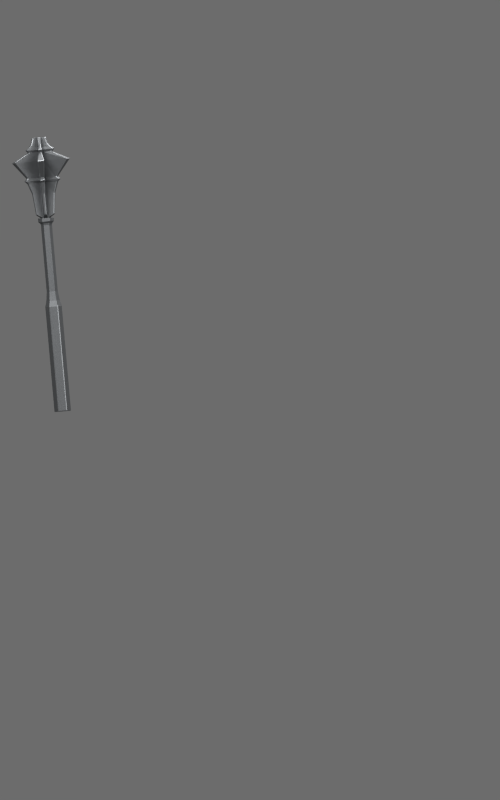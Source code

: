 # Source: mace_f.blend  (saved by Blender 4.5.92; exported with 4.5.12 LTS)
import bpy
from mathutils import Matrix  # noqa: F401  (used for matrix-valued properties, if any)

bpy.ops.wm.read_factory_settings(use_empty=True)
scene = bpy.context.scene
scene.name = 'Scene'

# ---- collections
col_collection_1 = bpy.data.collections.new('Collection 1'); scene.collection.children.link(col_collection_1)

# ---- materials (node trees are filled in below, after node groups)
mat_fixed_dark_iron = bpy.data.materials.new('fixed dark iron')
mat_fixed_worn_steel = bpy.data.materials.new('fixed worn steel')

# ---- material node trees
mat_fixed_dark_iron.use_nodes = True; mat_fixed_dark_iron.node_tree.nodes.clear()
_N = mat_fixed_dark_iron.node_tree.nodes; _L = mat_fixed_dark_iron.node_tree.links
n0 = _N.new('ShaderNodeBsdfPrincipled'); n0.name = 'Principled BSDF'; n0.location = (-200, 100)
n0.inputs[0].default_value = (0.115, 0.12, 0.125, 1.0)
n0.inputs[1].default_value = 0.75
n0.inputs[2].default_value = 0.57
n1 = _N.new('ShaderNodeOutputMaterial'); n1.name = 'Material Output'; n1.location = (200, 100)
n2 = _N.new('ShaderNodeTexCoord'); n2.name = 'Texture Coordinate'; n2.location = (0, 0)
n3 = _N.new('ShaderNodeTexNoise'); n3.name = 'Noise Texture'; n3.location = (0, 0)
n3.inputs[2].default_value = 150.0
n3.inputs[3].default_value = 3.0
n4 = _N.new('ShaderNodeBump'); n4.name = 'Bump'; n4.location = (0, 0)
n4.inputs[0].default_value = 0.12
n4.inputs[1].default_value = 0.00015
_L.new(n0.outputs[0], n1.inputs[0])
_L.new(n2.outputs[0], n3.inputs[0])
_L.new(n3.outputs[0], n4.inputs[3])
_L.new(n4.outputs[0], n0.inputs[5])
n1.is_active_output = True
mat_fixed_worn_steel.use_nodes = True; mat_fixed_worn_steel.node_tree.nodes.clear()
_N = mat_fixed_worn_steel.node_tree.nodes; _L = mat_fixed_worn_steel.node_tree.links
n0 = _N.new('ShaderNodeBsdfPrincipled'); n0.name = 'Principled BSDF'; n0.location = (-200, 100)
n0.inputs[0].default_value = (0.24, 0.25, 0.26, 1.0)
n0.inputs[1].default_value = 0.85
n0.inputs[2].default_value = 0.43
n1 = _N.new('ShaderNodeOutputMaterial'); n1.name = 'Material Output'; n1.location = (200, 100)
n2 = _N.new('ShaderNodeTexCoord'); n2.name = 'Texture Coordinate'; n2.location = (0, 0)
n3 = _N.new('ShaderNodeTexNoise'); n3.name = 'Noise Texture'; n3.location = (0, 0)
n3.inputs[2].default_value = 150.0
n3.inputs[3].default_value = 3.0
n4 = _N.new('ShaderNodeBump'); n4.name = 'Bump'; n4.location = (0, 0)
n4.inputs[0].default_value = 0.12
n4.inputs[1].default_value = 0.00015
_L.new(n0.outputs[0], n1.inputs[0])
_L.new(n2.outputs[0], n3.inputs[0])
_L.new(n3.outputs[0], n4.inputs[3])
_L.new(n4.outputs[0], n0.inputs[5])
n1.is_active_output = True

# ---- world
world_studio = bpy.data.worlds.new('studio'); scene.world = world_studio
world_studio.use_nodes = True; world_studio.node_tree.nodes.clear()
_N = world_studio.node_tree.nodes; _L = world_studio.node_tree.links
n0 = _N.new('ShaderNodeBackground'); n0.name = 'Background'; n0.location = (-200, 100)
n0.inputs[0].default_value = (0.3, 0.3, 0.3, 1.0)
n0.inputs[1].default_value = 0.5
n1 = _N.new('ShaderNodeOutputWorld'); n1.name = 'World Output'; n1.location = (200, 100)
_L.new(n0.outputs[0], n1.inputs[0])
n1.is_active_output = True

# ---- cameras
cam_front_paperdoll = bpy.data.cameras.new('front paperdoll')
cam_front_paperdoll.type = 'ORTHO'
cam_front_paperdoll.ortho_scale = 1.886

# ---- lights
light_key = bpy.data.lights.new('key', 'AREA')
light_key.energy = 150.0
light_key.shape = 'DISK'
light_key.size = 2.5
light_fill = bpy.data.lights.new('fill', 'AREA')
light_fill.energy = 65.0
light_fill.shape = 'DISK'
light_fill.size = 3.0
light_top = bpy.data.lights.new('top', 'AREA')
light_top.energy = 60.0
light_top.shape = 'DISK'
light_top.size = 2.0

# ---- meshes
me_mace_real_source_mesh = bpy.data.meshes.new('mace_real_source_mesh')
me_mace_real_source_mesh.from_pydata([(-0.4728, -0.07848, 1.199), (-0.4794, -0.09, 1.199), (-0.4728, -0.1015, 1.199), (-0.4596, -0.1015, 1.201), (-0.4529, -0.09, 1.201), (-0.4596, -0.07848, 1.201), (-0.4865, -0.07848, 1.356), (-0.4931, -0.09, 1.356), (-0.4865, -0.1015, 1.356), (-0.4733, -0.1015, 1.357), (-0.4667, -0.09, 1.358), (-0.4733, -0.07848, 1.357), (-0.4723, -0.07614, 1.178), (-0.4563, -0.07614, 1.179), (-0.4484, -0.09, 1.18), (-0.4563, -0.1039, 1.179), (-0.4723, -0.1039, 1.178), (-0.4802, -0.09, 1.177), (-0.4875, -0.07733, 1.36), (-0.4948, -0.09, 1.36), (-0.4875, -0.1027, 1.36), (-0.473, -0.1027, 1.362), (-0.4657, -0.09, 1.362), (-0.473, -0.07733, 1.362), (-0.49, -0.0737, 1.364), (-0.4994, -0.09, 1.363), (-0.49, -0.1063, 1.364), (-0.4712, -0.1063, 1.366), (-0.4619, -0.09, 1.367), (-0.4712, -0.0737, 1.366), (-0.4907, -0.0737, 1.372), (-0.5001, -0.09, 1.372), (-0.4907, -0.1063, 1.372), (-0.472, -0.1063, 1.374), (-0.4626, -0.09, 1.375), (-0.472, -0.0737, 1.374), (-0.4867, -0.08071, 1.373), (-0.492, -0.09, 1.372), (-0.4867, -0.09929, 1.373), (-0.476, -0.09929, 1.374), (-0.4706, -0.09, 1.374), (-0.476, -0.08071, 1.374), (-0.4917, -0.08071, 1.431), (-0.4971, -0.09, 1.43), (-0.4917, -0.09929, 1.431), (-0.4811, -0.09929, 1.432), (-0.4757, -0.09, 1.432), (-0.4811, -0.08071, 1.432), (-0.4833, -0.08071, 1.457), (-0.4779, -0.09, 1.457), (-0.4833, -0.09929, 1.457), (-0.494, -0.09929, 1.456), (-0.4993, -0.09, 1.456), (-0.494, -0.08071, 1.456), (-0.4816, -0.07685, 1.463), (-0.474, -0.09, 1.464), (-0.4816, -0.1032, 1.463), (-0.4967, -0.1032, 1.462), (-0.5043, -0.09, 1.461), (-0.4967, -0.07685, 1.462), (-0.4843, -0.08071, 1.469), (-0.479, -0.09, 1.47), (-0.4843, -0.09929, 1.469), (-0.495, -0.09929, 1.468), (-0.5004, -0.09, 1.468), (-0.495, -0.08071, 1.468), (-0.4878, -0.08071, 1.509), (-0.4825, -0.09, 1.509), (-0.4878, -0.09929, 1.509), (-0.4985, -0.09929, 1.508), (-0.5038, -0.09, 1.507), (-0.4985, -0.08071, 1.508), (-0.4896, -0.08071, 1.529), (-0.4842, -0.09, 1.53), (-0.4896, -0.09929, 1.529), (-0.5003, -0.09929, 1.528), (-0.5056, -0.09, 1.528), (-0.5003, -0.08071, 1.528), (-0.4881, -0.07723, 1.535), (-0.4808, -0.09, 1.536), (-0.4881, -0.1028, 1.535), (-0.5028, -0.1028, 1.534), (-0.5102, -0.09, 1.533), (-0.5028, -0.07723, 1.534), (-0.4906, -0.08071, 1.541), (-0.4853, -0.09, 1.542), (-0.4906, -0.09929, 1.541), (-0.5013, -0.09929, 1.54), (-0.5067, -0.09, 1.54), (-0.5013, -0.08071, 1.54), (-0.4926, -0.08071, 1.564), (-0.4873, -0.09, 1.564), (-0.4926, -0.09929, 1.564), (-0.5033, -0.09929, 1.563), (-0.5086, -0.09, 1.562), (-0.5033, -0.08071, 1.563), (-0.5073, -0.09, 1.546), (-0.5019, -0.08071, 1.547), (-0.4859, -0.09, 1.548), (-0.4912, -0.09929, 1.548), (-0.4912, -0.08071, 1.548), (-0.5019, -0.09929, 1.547), (-0.4729, -0.07331, 1.166), (-0.4738, -0.07366, 1.164), (-0.4718, -0.07255, 1.164), (-0.4825, -0.08889, 1.163), (-0.4825, -0.09, 1.165), (-0.4825, -0.09111, 1.163), (-0.4738, -0.1063, 1.164), (-0.4729, -0.1067, 1.166), (-0.4718, -0.1074, 1.164), (-0.4543, -0.1074, 1.165), (-0.4537, -0.1067, 1.168), (-0.4524, -0.1063, 1.166), (-0.4437, -0.09111, 1.166), (-0.4441, -0.09, 1.169), (-0.4437, -0.08889, 1.166), (-0.4524, -0.07366, 1.166), (-0.4537, -0.07331, 1.168), (-0.4543, -0.07255, 1.165), (-0.4523, -0.07366, 0.9179), (-0.4503, -0.07468, 0.9165), (-0.4503, -0.07255, 0.9181), (-0.4597, -0.09, 0.9157), (-0.461, -0.08889, 0.9171), (-0.461, -0.09111, 0.9171), (-0.4506, -0.1059, 0.9165), (-0.4523, -0.1063, 0.9179), (-0.4503, -0.1074, 0.9181), (-0.4326, -0.1053, 0.918), (-0.4328, -0.1074, 0.9196), (-0.4309, -0.1063, 0.9198), (-0.4232, -0.09, 0.9189), (-0.4221, -0.09111, 0.9205), (-0.4221, -0.08889, 0.9205), (-0.4323, -0.07412, 0.9181), (-0.4309, -0.07366, 0.9198), (-0.4328, -0.07255, 0.9196), (-0.4599, -0.07851, 1.385), (-0.4601, -0.08068, 1.383), (-0.463, -0.07562, 1.383), (-0.4611, -0.07636, 1.385), (-0.4594, -0.07831, 1.433), (-0.459, -0.07624, 1.433), (-0.4608, -0.07309, 1.433), (-0.4628, -0.07238, 1.433), (-0.5045, -0.1015, 1.381), (-0.5039, -0.09932, 1.379), (-0.501, -0.1044, 1.38), (-0.5033, -0.1036, 1.381), (-0.5134, -0.1017, 1.429), (-0.5138, -0.1038, 1.429), (-0.5119, -0.1069, 1.429), (-0.51, -0.1076, 1.429), (-0.4611, -0.1036, 1.385), (-0.463, -0.1044, 1.383), (-0.4601, -0.09932, 1.383), (-0.4599, -0.1015, 1.385), (-0.4628, -0.1076, 1.433), (-0.4608, -0.1069, 1.433), (-0.459, -0.1038, 1.433), (-0.4594, -0.1017, 1.433), (-0.5033, -0.07636, 1.381), (-0.501, -0.07562, 1.38), (-0.5039, -0.08068, 1.379), (-0.5045, -0.07851, 1.381), (-0.51, -0.07238, 1.429), (-0.5119, -0.07309, 1.429), (-0.5138, -0.07624, 1.429), (-0.5134, -0.07831, 1.429), (-0.4834, -0.1151, 1.383), (-0.4849, -0.1137, 1.381), (-0.4791, -0.1137, 1.381), (-0.481, -0.1151, 1.383), (-0.4898, -0.1193, 1.431), (-0.4882, -0.1207, 1.431), (-0.4846, -0.1207, 1.431), (-0.483, -0.1193, 1.431), (-0.4849, -0.06629, 1.381), (-0.4834, -0.06487, 1.383), (-0.481, -0.06487, 1.383), (-0.4791, -0.06629, 1.381), (-0.4882, -0.05933, 1.431), (-0.4898, -0.06069, 1.431), (-0.483, -0.06069, 1.431), (-0.4846, -0.05933, 1.431), (-0.4857, -0.04958, 1.457), (-0.4843, -0.05106, 1.457), (-0.493, -0.05106, 1.456), (-0.4915, -0.04958, 1.456), (-0.4843, -0.1289, 1.457), (-0.4858, -0.1298, 1.456), (-0.4857, -0.1311, 1.458), (-0.4917, -0.1311, 1.457), (-0.4913, -0.1298, 1.455), (-0.493, -0.1289, 1.456), (-0.5244, -0.07433, 1.453), (-0.5249, -0.07231, 1.453), (-0.5249, -0.07231, 1.453), (-0.522, -0.06727, 1.453), (-0.522, -0.06727, 1.453), (-0.52, -0.06673, 1.454), (-0.4528, -0.1057, 1.46), (-0.4523, -0.1077, 1.46), (-0.4552, -0.1127, 1.459), (-0.4572, -0.1133, 1.459), (-0.52, -0.1133, 1.454), (-0.522, -0.1127, 1.453), (-0.5249, -0.1077, 1.453), (-0.5244, -0.1057, 1.453), (-0.4572, -0.06673, 1.459), (-0.4552, -0.06727, 1.459), (-0.4523, -0.07231, 1.46), (-0.4528, -0.07433, 1.46), (-0.4839, -0.04338, 1.463), (-0.4856, -0.04357, 1.464), (-0.4854, -0.04357, 1.462), (-0.4927, -0.04357, 1.461), (-0.4928, -0.04357, 1.463), (-0.4944, -0.04338, 1.462), (-0.4854, -0.1364, 1.462), (-0.4856, -0.1364, 1.464), (-0.4839, -0.1366, 1.463), (-0.4944, -0.1366, 1.462), (-0.4928, -0.1364, 1.463), (-0.4927, -0.1364, 1.461), (-0.5309, -0.06992, 1.458), (-0.5311, -0.06992, 1.46), (-0.532, -0.07125, 1.459), (-0.5267, -0.06213, 1.459), (-0.5275, -0.06365, 1.46), (-0.5273, -0.06365, 1.458), (-0.4472, -0.1101, 1.465), (-0.4474, -0.1101, 1.467), (-0.4463, -0.1088, 1.466), (-0.4515, -0.1179, 1.466), (-0.451, -0.1163, 1.467), (-0.4508, -0.1163, 1.465), (-0.5273, -0.1163, 1.458), (-0.5275, -0.1163, 1.46), (-0.5267, -0.1179, 1.459), (-0.532, -0.1088, 1.459), (-0.5311, -0.1101, 1.46), (-0.5309, -0.1101, 1.458), (-0.4508, -0.06365, 1.465), (-0.451, -0.06365, 1.467), (-0.4515, -0.06213, 1.466), (-0.4463, -0.07125, 1.466), (-0.4474, -0.06992, 1.467), (-0.4472, -0.06992, 1.465), (-0.4853, -0.05106, 1.469), (-0.4867, -0.04866, 1.469), (-0.4927, -0.04866, 1.468), (-0.494, -0.05106, 1.468), (-0.4867, -0.1313, 1.469), (-0.4853, -0.1289, 1.469), (-0.494, -0.1289, 1.468), (-0.4927, -0.1313, 1.468), (-0.5268, -0.07192, 1.465), (-0.5255, -0.07433, 1.465), (-0.5211, -0.06673, 1.466), (-0.5239, -0.06674, 1.466), (-0.4525, -0.1081, 1.472), (-0.4539, -0.1057, 1.472), (-0.4583, -0.1133, 1.471), (-0.4555, -0.1133, 1.472), (-0.5239, -0.1133, 1.466), (-0.5211, -0.1133, 1.466), (-0.5255, -0.1057, 1.465), (-0.5268, -0.1081, 1.465), (-0.4555, -0.06674, 1.472), (-0.4583, -0.06673, 1.471), (-0.4539, -0.07433, 1.472), (-0.4525, -0.07192, 1.472), (-0.485, -0.01537, 1.509), (-0.4867, -0.01585, 1.51), (-0.4866, -0.01538, 1.508), (-0.4995, -0.01538, 1.506), (-0.4997, -0.01585, 1.509), (-0.5013, -0.01537, 1.508), (-0.4866, -0.1646, 1.508), (-0.4867, -0.1642, 1.51), (-0.485, -0.1646, 1.509), (-0.5013, -0.1646, 1.508), (-0.4997, -0.1642, 1.509), (-0.4995, -0.1646, 1.506), (-0.5606, -0.05833, 1.501), (-0.5604, -0.05857, 1.503), (-0.5616, -0.05975, 1.502), (-0.5535, -0.04562, 1.503), (-0.554, -0.04728, 1.504), (-0.5542, -0.04706, 1.502), (-0.4254, -0.1217, 1.513), (-0.426, -0.1214, 1.515), (-0.4247, -0.1203, 1.514), (-0.4328, -0.1344, 1.514), (-0.4325, -0.1327, 1.514), (-0.4319, -0.1329, 1.512), (-0.5542, -0.1329, 1.502), (-0.554, -0.1327, 1.504), (-0.5535, -0.1344, 1.503), (-0.5616, -0.1203, 1.502), (-0.5604, -0.1214, 1.503), (-0.5606, -0.1217, 1.501), (-0.4319, -0.04706, 1.512), (-0.4325, -0.04728, 1.514), (-0.4328, -0.04562, 1.514), (-0.4247, -0.05975, 1.514), (-0.426, -0.05857, 1.515), (-0.4254, -0.05833, 1.513), (-0.4916, -0.06078, 1.529), (-0.4929, -0.05769, 1.529), (-0.497, -0.05769, 1.529), (-0.4983, -0.06078, 1.528), (-0.4929, -0.1223, 1.529), (-0.4916, -0.1192, 1.529), (-0.4983, -0.1192, 1.528), (-0.497, -0.1223, 1.529), (-0.5239, -0.07563, 1.526), (-0.5218, -0.07833, 1.526), (-0.5185, -0.07245, 1.527), (-0.5218, -0.07206, 1.527), (-0.466, -0.1044, 1.531), (-0.468, -0.1017, 1.531), (-0.4714, -0.1075, 1.531), (-0.4681, -0.1079, 1.531), (-0.5218, -0.1079, 1.527), (-0.5185, -0.1075, 1.527), (-0.5218, -0.1017, 1.526), (-0.5239, -0.1044, 1.526), (-0.4681, -0.07206, 1.531), (-0.4714, -0.07245, 1.531), (-0.468, -0.07833, 1.531), (-0.466, -0.07563, 1.531), (-0.4911, -0.052, 1.535), (-0.4929, -0.05267, 1.536), (-0.4927, -0.05259, 1.534), (-0.498, -0.05259, 1.533), (-0.4982, -0.05267, 1.536), (-0.4998, -0.052, 1.534), (-0.4927, -0.1274, 1.534), (-0.4929, -0.1273, 1.536), (-0.4911, -0.128, 1.535), (-0.4998, -0.128, 1.534), (-0.4982, -0.1273, 1.536), (-0.498, -0.1274, 1.533), (-0.529, -0.07362, 1.531), (-0.5291, -0.07367, 1.533), (-0.5304, -0.07478, 1.532), (-0.5261, -0.06722, 1.532), (-0.5264, -0.06901, 1.533), (-0.5263, -0.06897, 1.531), (-0.4617, -0.1064, 1.537), (-0.462, -0.1063, 1.539), (-0.4605, -0.1052, 1.538), (-0.4649, -0.1128, 1.537), (-0.4647, -0.111, 1.538), (-0.4644, -0.111, 1.536), (-0.5263, -0.111, 1.531), (-0.5264, -0.111, 1.533), (-0.5261, -0.1128, 1.532), (-0.5304, -0.1052, 1.532), (-0.5291, -0.1063, 1.533), (-0.529, -0.1064, 1.531), (-0.4644, -0.06897, 1.536), (-0.4647, -0.06901, 1.538), (-0.4649, -0.06722, 1.537), (-0.4605, -0.07478, 1.538), (-0.462, -0.07367, 1.539), (-0.4617, -0.07362, 1.537), (-0.4928, -0.06236, 1.541), (-0.4942, -0.06113, 1.541), (-0.4978, -0.06113, 1.541), (-0.4992, -0.06236, 1.54), (-0.4942, -0.1189, 1.541), (-0.4928, -0.1176, 1.541), (-0.4992, -0.1176, 1.54), (-0.4978, -0.1189, 1.541), (-0.5218, -0.07709, 1.539), (-0.5215, -0.07899, 1.539), (-0.5182, -0.07337, 1.539), (-0.52, -0.07404, 1.539), (-0.4702, -0.1029, 1.543), (-0.4705, -0.101, 1.543), (-0.4738, -0.1066, 1.543), (-0.472, -0.106, 1.543), (-0.52, -0.106, 1.539), (-0.5182, -0.1066, 1.539), (-0.5215, -0.101, 1.539), (-0.5218, -0.1029, 1.539), (-0.472, -0.07404, 1.543), (-0.4738, -0.07337, 1.543), (-0.4705, -0.07899, 1.543), (-0.4702, -0.07709, 1.543), (-0.4942, -0.07313, 1.564), (-0.4958, -0.07163, 1.562), (-0.5017, -0.07313, 1.563), (-0.4999, -0.07163, 1.562), (-0.4942, -0.1069, 1.564), (-0.4958, -0.1084, 1.562), (-0.5017, -0.1069, 1.563), (-0.4999, -0.1084, 1.562), (-0.5144, -0.08484, 1.562), (-0.5147, -0.08261, 1.56), (-0.5106, -0.07829, 1.562), (-0.5127, -0.07902, 1.561), (-0.4815, -0.09516, 1.565), (-0.481, -0.09739, 1.563), (-0.4853, -0.1017, 1.564), (-0.483, -0.101, 1.563), (-0.5106, -0.1017, 1.562), (-0.5127, -0.101, 1.561), (-0.5144, -0.09516, 1.562), (-0.5147, -0.09739, 1.56), (-0.4853, -0.07829, 1.564), (-0.483, -0.07902, 1.563), (-0.4815, -0.08484, 1.565), (-0.481, -0.08261, 1.563), (-0.5, -0.06824, 1.547), (-0.4983, -0.06692, 1.547), (-0.4932, -0.06824, 1.548), (-0.4948, -0.06692, 1.548), (-0.5174, -0.1, 1.546), (-0.517, -0.09793, 1.546), (-0.4761, -0.09793, 1.549), (-0.4758, -0.1, 1.549), (-0.4795, -0.1038, 1.549), (-0.4775, -0.1031, 1.549), (-0.5174, -0.07999, 1.546), (-0.517, -0.08207, 1.546), (-0.4758, -0.07999, 1.549), (-0.4761, -0.08207, 1.549), (-0.4932, -0.1118, 1.548), (-0.4948, -0.1131, 1.548), (-0.5, -0.1118, 1.547), (-0.4983, -0.1131, 1.547), (-0.5136, -0.1038, 1.546), (-0.5156, -0.1031, 1.546), (-0.5136, -0.07617, 1.546), (-0.5156, -0.07692, 1.546), (-0.4795, -0.07617, 1.549), (-0.4775, -0.07692, 1.549)], [], [(106, 17, 12, 102), (118, 13, 14, 115), (115, 14, 15, 112), (112, 15, 16, 109), (109, 16, 17, 106), (102, 12, 13, 118), (41, 140, 139, 40), (12, 0, 5, 13), (13, 5, 4, 14), (14, 4, 3, 15), (15, 3, 2, 16), (16, 2, 1, 17), (17, 1, 0, 12), (0, 6, 11, 5), (5, 11, 10, 4), (4, 10, 9, 3), (3, 9, 8, 2), (2, 8, 7, 1), (1, 7, 6, 0), (119, 137, 122, 104), (116, 134, 136, 117), (113, 131, 133, 114), (110, 128, 130, 111), (107, 125, 127, 108), (6, 18, 23, 11), (11, 23, 22, 10), (10, 22, 21, 9), (9, 21, 20, 8), (8, 20, 19, 7), (7, 19, 18, 6), (18, 24, 29, 23), (23, 29, 28, 22), (22, 28, 27, 21), (21, 27, 26, 20), (20, 26, 25, 19), (19, 25, 24, 18), (24, 30, 35, 29), (29, 35, 34, 28), (28, 34, 33, 27), (27, 33, 32, 26), (26, 32, 31, 25), (25, 31, 30, 24), (30, 36, 41, 35), (35, 41, 40, 34), (34, 40, 39, 33), (33, 39, 38, 32), (32, 38, 37, 31), (31, 37, 36, 30), (47, 145, 140, 41), (46, 161, 156, 40), (45, 177, 172, 39), (44, 153, 148, 38), (166, 201, 53, 42), (40, 139, 142, 46), (142, 213, 49, 46), (37, 147, 150, 43), (150, 209, 52, 43), (39, 155, 158, 45), (158, 205, 50, 45), (36, 163, 166, 42), (43, 169, 164, 37), (38, 171, 174, 44), (174, 195, 51, 44), (173, 176, 175, 170), (42, 183, 178, 36), (36, 178, 181, 41), (41, 181, 184, 47), (168, 197, 200, 167), (44, 51, 206, 153), (45, 50, 190, 177), (37, 164, 163, 36), (184, 187, 48, 47), (39, 172, 171, 38), (46, 49, 202, 161), (38, 148, 147, 37), (42, 53, 188, 183), (47, 48, 210, 145), (187, 214, 54, 48), (43, 52, 196, 169), (40, 156, 155, 39), (179, 182, 185, 180), (201, 229, 59, 53), (214, 250, 60, 54), (50, 56, 222, 190), (195, 223, 57, 51), (51, 57, 240, 206), (209, 241, 58, 52), (52, 58, 228, 196), (48, 54, 246, 210), (203, 232, 237, 204), (198, 226, 231, 199), (213, 247, 55, 49), (53, 59, 219, 188), (192, 220, 225, 193), (49, 55, 234, 202), (205, 235, 56, 50), (55, 61, 263, 234), (235, 264, 62, 56), (229, 260, 65, 59), (250, 274, 66, 60), (56, 62, 255, 222), (223, 256, 63, 57), (57, 63, 267, 240), (241, 268, 64, 58), (58, 64, 259, 228), (54, 60, 271, 246), (247, 272, 61, 55), (59, 65, 253, 219), (64, 70, 288, 259), (60, 66, 306, 271), (272, 307, 67, 61), (65, 71, 279, 253), (61, 67, 294, 263), (264, 295, 68, 62), (260, 289, 71, 65), (274, 310, 72, 66), (62, 68, 282, 255), (256, 283, 69, 63), (63, 69, 300, 267), (268, 301, 70, 64), (67, 73, 323, 294), (295, 324, 74, 68), (289, 320, 77, 71), (310, 334, 78, 72), (68, 74, 315, 282), (283, 316, 75, 69), (69, 75, 327, 300), (301, 328, 76, 70), (70, 76, 319, 288), (66, 72, 331, 306), (307, 332, 73, 67), (71, 77, 313, 279), (76, 82, 348, 319), (72, 78, 366, 331), (332, 367, 79, 73), (77, 83, 339, 313), (73, 79, 354, 323), (324, 355, 80, 74), (320, 349, 83, 77), (334, 370, 84, 78), (74, 80, 342, 315), (316, 343, 81, 75), (75, 81, 360, 327), (328, 361, 82, 76), (370, 420, 100, 84), (80, 86, 375, 342), (343, 376, 87, 81), (81, 87, 387, 360), (361, 388, 88, 82), (82, 88, 379, 348), (78, 84, 391, 366), (367, 392, 85, 79), (83, 89, 373, 339), (79, 85, 383, 354), (355, 384, 86, 80), (349, 380, 89, 83), (420, 394, 90, 100), (100, 90, 414, 440), (99, 92, 398, 432), (426, 408, 92, 99), (406, 91, 92, 408), (95, 404, 402, 94), (434, 400, 93, 101), (398, 92, 93, 400), (423, 412, 94, 96), (97, 95, 396, 418), (410, 93, 94, 412), (101, 93, 410, 436), (438, 404, 95, 97), (431, 416, 91, 98), (98, 91, 406, 424), (96, 94, 402, 429), (414, 90, 91, 416), (91, 90, 95, 94), (93, 92, 91, 94), (89, 97, 418, 373), (85, 98, 424, 383), (384, 426, 99, 86), (380, 438, 97, 89), (396, 95, 90, 394), (86, 99, 432, 375), (376, 434, 101, 87), (87, 101, 436, 387), (388, 423, 96, 88), (88, 96, 429, 379), (84, 100, 440, 391), (392, 431, 98, 85), (102, 104, 103), (105, 107, 106), (108, 110, 109), (111, 113, 112), (114, 116, 115), (117, 119, 118), (123, 125, 124), (126, 128, 127), (132, 134, 133), (135, 137, 136), (190, 192, 191), (193, 195, 194), (196, 198, 197), (199, 201, 200), (279, 277, 252, 253), (214, 216, 215), (217, 219, 218), (220, 222, 221), (223, 225, 224), (226, 228, 227), (229, 231, 230), (232, 234, 233), (235, 237, 236), (238, 240, 239), (241, 243, 242), (244, 246, 245), (247, 249, 248), (294, 292, 262, 263), (300, 298, 266, 267), (289, 290, 321, 320), (282, 280, 254, 255), (274, 276, 275), (277, 279, 278), (280, 282, 281), (283, 285, 284), (286, 288, 287), (289, 291, 290), (292, 294, 293), (295, 297, 296), (298, 300, 299), (301, 303, 302), (304, 306, 305), (307, 309, 308), (371, 370, 334, 335), (295, 296, 325, 324), (301, 302, 329, 328), (333, 332, 307, 308), (283, 284, 317, 316), (440, 441, 390, 391), (334, 336, 335), (337, 339, 338), (340, 342, 341), (343, 345, 344), (346, 348, 347), (349, 351, 350), (352, 354, 353), (355, 357, 356), (358, 360, 359), (361, 363, 362), (364, 366, 365), (367, 369, 368), (432, 433, 374, 375), (385, 384, 355, 356), (435, 434, 376, 377), (429, 428, 378, 379), (311, 310, 274, 275), (436, 437, 386, 387), (105, 106, 102, 103), (108, 109, 106, 107), (111, 112, 109, 110), (114, 115, 112, 113), (117, 118, 115, 116), (104, 102, 118, 119), (126, 127, 125, 123), (129, 130, 128, 126), (135, 136, 134, 132), (121, 122, 137, 135), (136, 137, 119, 117), (103, 104, 122, 120), (133, 134, 116, 114), (130, 131, 113, 111), (127, 128, 110, 108), (124, 125, 107, 105), (140, 141, 138, 139), (139, 138, 143, 142), (148, 149, 146, 147), (156, 157, 154, 155), (157, 156, 161, 160), (164, 165, 162, 163), (172, 173, 170, 171), (176, 191, 194, 175), (173, 172, 177, 176), (171, 170, 175, 174), (178, 179, 180, 181), (183, 182, 179, 178), (181, 180, 185, 184), (176, 177, 190, 191), (210, 211, 144, 145), (194, 195, 174, 175), (166, 167, 200, 201), (196, 197, 168, 169), (152, 153, 206, 207), (186, 187, 184, 185), (191, 192, 193, 194), (197, 198, 199, 200), (208, 209, 150, 151), (212, 213, 142, 143), (217, 218, 215, 216), (220, 221, 224, 225), (226, 227, 230, 231), (232, 233, 236, 237), (238, 239, 242, 243), (244, 245, 248, 249), (198, 196, 228, 226), (249, 247, 213, 212), (222, 220, 192, 190), (195, 193, 225, 223), (152, 207, 208, 151), (209, 208, 243, 241), (216, 214, 187, 186), (237, 235, 205, 204), (201, 199, 231, 229), (144, 211, 212, 143), (182, 189, 186, 185), (234, 232, 203, 202), (251, 250, 214, 215), (223, 224, 257, 256), (229, 230, 261, 260), (235, 236, 265, 264), (241, 242, 269, 268), (306, 304, 270, 271), (218, 219, 253, 252), (263, 262, 233, 234), (254, 280, 285, 257), (227, 228, 259, 258), (270, 304, 309, 273), (255, 254, 221, 222), (266, 298, 303, 269), (267, 266, 239, 240), (262, 292, 297, 265), (271, 270, 245, 246), (277, 278, 275, 276), (280, 281, 284, 285), (286, 287, 290, 291), (292, 293, 296, 297), (298, 299, 302, 303), (304, 305, 308, 309), (227, 258, 261, 230), (260, 261, 291, 289), (272, 273, 309, 307), (285, 283, 256, 257), (218, 252, 251, 215), (250, 251, 276, 274), (303, 301, 268, 269), (233, 262, 265, 236), (264, 265, 297, 295), (221, 254, 257, 224), (239, 266, 269, 242), (339, 337, 312, 313), (342, 340, 314, 315), (348, 346, 318, 319), (354, 352, 322, 323), (360, 358, 326, 327), (366, 364, 330, 331), (278, 279, 313, 312), (323, 322, 293, 294), (322, 352, 357, 325), (287, 288, 319, 318), (330, 364, 369, 333), (315, 314, 281, 282), (314, 340, 345, 317), (327, 326, 299, 300), (326, 358, 363, 329), (312, 337, 336, 311), (318, 346, 351, 321), (331, 330, 305, 306), (337, 338, 335, 336), (340, 341, 344, 345), (346, 347, 350, 351), (352, 353, 356, 357), (358, 359, 362, 363), (364, 365, 368, 369), (299, 326, 329, 302), (320, 321, 351, 349), (419, 418, 396, 397), (332, 333, 369, 367), (345, 343, 316, 317), (338, 372, 371, 335), (310, 311, 336, 334), (363, 361, 328, 329), (305, 330, 333, 308), (324, 325, 357, 355), (293, 322, 325, 296), (281, 314, 317, 284), (418, 419, 372, 373), (433, 432, 398, 399), (378, 428, 439, 381), (424, 425, 382, 383), (361, 362, 389, 388), (441, 440, 414, 415), (375, 374, 341, 342), (374, 433, 435, 377), (387, 386, 359, 360), (386, 437, 422, 389), (427, 426, 384, 385), (379, 378, 347, 348), (391, 390, 365, 366), (373, 372, 338, 339), (383, 382, 353, 354), (397, 396, 394, 395), (399, 398, 400, 401), (403, 402, 404, 405), (407, 406, 408, 409), (411, 410, 412, 413), (415, 414, 416, 417), (419, 397, 395, 421), (420, 421, 395, 394), (428, 429, 402, 403), (382, 425, 427, 385), (426, 427, 409, 408), (278, 312, 311, 275), (433, 399, 401, 435), (434, 435, 401, 400), (359, 386, 389, 362), (438, 439, 405, 404), (441, 415, 417, 430), (353, 382, 385, 356), (423, 422, 413, 412), (437, 436, 410, 411), (425, 424, 406, 407), (439, 438, 380, 381), (431, 430, 417, 416), (343, 344, 377, 376), (437, 411, 413, 422), (422, 423, 388, 389), (349, 350, 381, 380), (393, 392, 367, 368), (425, 407, 409, 427), (341, 374, 377, 344), (428, 403, 405, 439), (347, 378, 381, 350), (365, 390, 393, 368), (103, 120, 124, 105), (132, 129, 121, 135), (129, 131, 130), (132, 133, 131, 129), (123, 121, 129, 126), (120, 122, 121), (123, 124, 120, 121), (246, 244, 211, 210), (141, 144, 143, 138), (149, 152, 151, 146), (157, 160, 159, 154), (165, 168, 167, 162), (160, 203, 204, 159), (273, 272, 247, 248), (141, 140, 145, 144), (149, 148, 153, 152), (147, 146, 151, 150), (155, 154, 159, 158), (167, 166, 163, 162), (165, 164, 169, 168), (202, 203, 160, 161), (188, 189, 182, 183), (204, 205, 158, 159), (245, 270, 273, 248), (189, 217, 216, 186), (211, 244, 249, 212), (219, 217, 189, 188), (207, 238, 243, 208), (252, 277, 276, 251), (240, 238, 207, 206), (258, 286, 291, 261), (287, 318, 321, 290), (288, 286, 258, 259), (390, 441, 430, 393), (430, 431, 392, 393), (372, 419, 421, 371), (421, 420, 370, 371)])
me_mace_real_source_mesh.polygons.foreach_set('material_index', [0, 0, 0, 0, 0, 0, 0, 0, 0, 0, 0, 0, 0, 0, 0, 0, 0, 0, 0, 0, 0, 0, 0, 0, 0, 0, 0, 0, 0, 0, 0, 0, 0, 0, 0, 0, 0, 0, 0, 0, 0, 0, 0, 0, 0, 0, 0, 0, 0, 0, 0, 0, 0, 0, 0, 0, 0, 0, 0, 0, 0, 0, 0, 0, 0, 0, 0, 0, 0, 0, 0, 0, 0, 0, 0, 0, 0, 0, 0, 0, 0, 0, 0, 0, 0, 0, 0, 0, 0, 0, 0, 0, 0, 0, 0, 0, 0, 0, 0, 0, 0, 0, 0, 0, 0, 0, 0, 0, 0, 0, 0, 0, 0, 0, 0, 0, 0, 0, 0, 0, 0, 0, 0, 0, 0, 0, 0, 0, 0, 0, 0, 0, 0, 0, 0, 0, 0, 0, 0, 0, 0, 0, 0, 0, 0, 0, 0, 0, 0, 0, 0, 0, 0, 0, 0, 0, 0, 0, 0, 0, 0, 0, 0, 0, 0, 0, 0, 0, 0, 0, 0, 0, 0, 0, 0, 0, 0, 0, 0, 0, 0, 0, 0, 0, 0, 0, 0, 1, 1, 1, 1, 1, 1, 1, 1, 1, 1, 1, 1, 1, 1, 1, 1, 1, 1, 1, 1, 1, 1, 1, 1, 1, 1, 1, 1, 1, 1, 1, 1, 1, 1, 1, 1, 1, 1, 1, 1, 1, 1, 1, 1, 1, 1, 1, 1, 1, 1, 1, 1, 1, 1, 1, 1, 1, 1, 1, 1, 1, 1, 1, 1, 1, 1, 1, 0, 0, 0, 0, 0, 0, 1, 1, 1, 1, 1, 1, 1, 1, 1, 1, 1, 1, 1, 1, 1, 1, 1, 0, 1, 1, 1, 1, 1, 1, 1, 1, 1, 1, 1, 1, 1, 1, 1, 1, 1, 1, 1, 1, 1, 1, 1, 1, 1, 1, 0, 1, 1, 1, 1, 0, 0, 1, 1, 1, 1, 1, 1, 1, 1, 1, 0, 1, 0, 1, 0, 1, 0, 1, 1, 1, 1, 1, 1, 1, 0, 1, 1, 1, 0, 1, 1, 0, 1, 0, 0, 1, 1, 1, 1, 1, 1, 1, 1, 0, 1, 0, 1, 0, 1, 0, 0, 0, 1, 1, 1, 1, 1, 1, 1, 0, 1, 1, 1, 1, 0, 1, 1, 0, 1, 0, 0, 1, 1, 0, 1, 1, 1, 1, 0, 1, 0, 1, 1, 1, 1, 1, 1, 1, 1, 1, 1, 1, 0, 1, 1, 0, 1, 0, 0, 1, 0, 1, 0, 0, 1, 1, 1, 1, 1, 1, 0, 1, 1, 1, 0, 0, 0, 0, 0, 0, 0, 1, 1, 0, 1, 1, 1, 0, 0, 0, 0, 0, 1, 1, 1, 1, 1, 1, 1, 1, 1, 1, 0, 0, 0, 1, 0, 0, 1, 0, 0, 1, 0, 1, 0, 1])
me_mace_real_source_mesh.materials.append(mat_fixed_dark_iron)
me_mace_real_source_mesh.materials.append(mat_fixed_worn_steel)
me_mace_real_source_mesh.update()

# ---- objects
ob_mace = bpy.data.objects.new('mace', me_mace_real_source_mesh)
ob_camera = bpy.data.objects.new('camera', cam_front_paperdoll)
ob_key = bpy.data.objects.new('key', light_key)
ob_fill = bpy.data.objects.new('fill', light_fill)
ob_top = bpy.data.objects.new('top', light_top)

# ---- transforms, parenting, visibility, modifiers, constraints
ob_mace.location = (0.0, 0.0, 0.0)
_m = ob_mace.modifiers.new('subpixel steel edge bevel', 'BEVEL')
_m.width = 0.00045
_m.width_pct = 0.00045
_m.segments = 2
ob_camera.location = (0.0, -5.0, 0.9432)
ob_camera.rotation_euler = (1.571, 0.0, 0.0)
ob_key.location = (-1.4, -2.5, 3.1)
ob_key.rotation_euler = (0.9383, 6.163e-09, -0.5105)
ob_fill.location = (1.7, -2.2, 1.8)
ob_fill.rotation_euler = (1.291, 1.116e-09, 0.6579)
ob_top.location = (0.3, 0.5, 2.9)
ob_top.rotation_euler = (0.2978, -3.959e-08, 2.601)

# ---- collection membership
scene.collection.objects.link(ob_mace)
scene.collection.objects.link(ob_camera)
scene.collection.objects.link(ob_key)
scene.collection.objects.link(ob_fill)
scene.collection.objects.link(ob_top)

# ---- scene / render settings (as saved in the file)
scene.camera = ob_camera
scene.frame_start = 1; scene.frame_end = 28; scene.frame_set(0)
scene.render.engine = 'CYCLES'
scene.render.image_settings.color_depth = '16'
scene.render.image_settings.compression = 90
scene.render.resolution_x = 600
scene.render.resolution_y = 960
scene.render.pixel_aspect_x = 100.0
scene.render.pixel_aspect_y = 100.0
scene.render.fps = 12
scene.render.dither_intensity = 0.0
scene.render.film_transparent = True
scene.render.use_compositing = False
scene.render.use_sequencer = False
scene.render.use_bake_selected_to_active = True
scene.render.bake_margin = 2
scene.render.bake_bias = 0.0
scene.render.use_stamp_time = False
scene.render.use_stamp_date = False
scene.render.use_stamp_frame = False
scene.render.use_stamp_camera = False
scene.render.use_stamp_scene = False
scene.render.use_stamp_filename = False
scene.render.use_stamp_render_time = False
scene.render.stamp_font_size = 0
scene.cycles.samples = 96
scene.cycles.sampling_pattern = 'TABULATED_SOBOL'
scene.cycles.light_sampling_threshold = 0.0
scene.cycles.use_adaptive_sampling = False
scene.cycles.use_light_tree = False
scene.cycles.blur_glossy = 0.0
scene.cycles.volume_bounces = 1
scene.cycles.pixel_filter_type = 'GAUSSIAN'
scene.cycles.sample_clamp_indirect = 0.0
scene.view_settings.view_transform = 'Standard'
bpy.context.view_layer.update()
